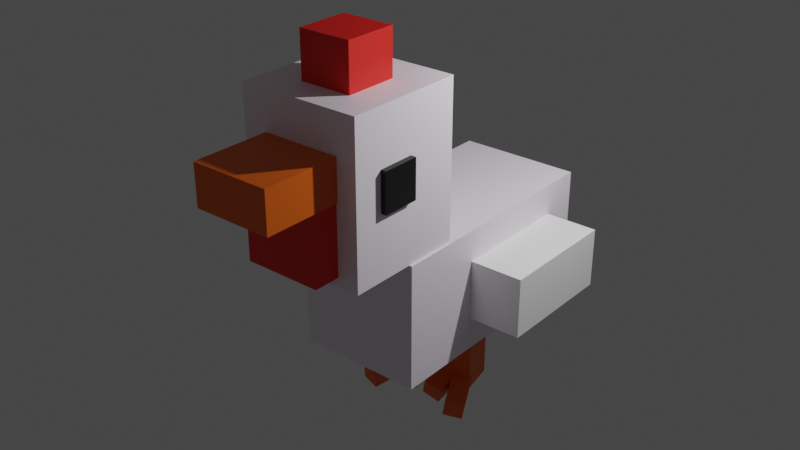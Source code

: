 # Source: chicken_.blend  (saved by Blender 3.5.10; exported with 4.5.12 LTS)
import bpy
from mathutils import Matrix  # noqa: F401  (used for matrix-valued properties, if any)

bpy.ops.wm.read_factory_settings(use_empty=True)
scene = bpy.context.scene
scene.name = 'Scene'

# ---- collections
col_collection = bpy.data.collections.new('Collection'); scene.collection.children.link(col_collection)

# ---- materials (node trees are filled in below, after node groups)
mat_material = bpy.data.materials.new('Material')
mat_material.alpha_threshold = 0.0
mat_material.use_transparent_shadow = False
mat_material.roughness = 0.5
mat_material.line_color = (0.0, 0.0, 0.0, 1.0)
mat_material_001 = bpy.data.materials.new('Material.001')
mat_material_001.use_transparent_shadow = False
mat_material_002 = bpy.data.materials.new('Material.002')
mat_material_002.use_transparent_shadow = False
mat_material_003 = bpy.data.materials.new('Material.003')
mat_material_003.use_transparent_shadow = False
mat_material_004 = bpy.data.materials.new('Material.004')
mat_material_004.use_transparent_shadow = False
mat_material_005 = bpy.data.materials.new('Material.005')
mat_material_005.use_transparent_shadow = False

# ---- material node trees
mat_material.use_nodes = True; mat_material.node_tree.nodes.clear()
_N = mat_material.node_tree.nodes; _L = mat_material.node_tree.links
n0 = _N.new('ShaderNodeOutputMaterial'); n0.name = 'Material Output'; n0.location = (300, 300)
n1 = _N.new('ShaderNodeBsdfPrincipled'); n1.name = 'Principled BSDF'; n1.location = (10, 300)
n1.distribution = 'GGX'
n1.subsurface_method = 'RANDOM_WALK_SKIN'
n1.inputs[0].default_value = (0.9668, 0.8931, 0.9849, 1.0)
n1.inputs[3].default_value = 1.45
n1.inputs[27].default_value = (0.0, 0.0, 0.0, 1.0)
n1.inputs[28].default_value = 1.0
_L.new(n1.outputs[0], n0.inputs[0])
n0.is_active_output = True
mat_material_001.use_nodes = True; mat_material_001.node_tree.nodes.clear()
_N = mat_material_001.node_tree.nodes; _L = mat_material_001.node_tree.links
n0 = _N.new('ShaderNodeBsdfPrincipled'); n0.name = 'Principled BSDF'; n0.location = (10, 300)
n0.distribution = 'GGX'
n0.subsurface_method = 'RANDOM_WALK_SKIN'
n0.inputs[0].default_value = (0.0, 0.0, 0.0, 1.0)
n0.inputs[3].default_value = 1.45
n0.inputs[27].default_value = (0.0, 0.0, 0.0, 1.0)
n0.inputs[28].default_value = 1.0
n1 = _N.new('ShaderNodeOutputMaterial'); n1.name = 'Material Output'; n1.location = (300, 300)
_L.new(n0.outputs[0], n1.inputs[0])
n1.is_active_output = True
mat_material_002.use_nodes = True; mat_material_002.node_tree.nodes.clear()
_N = mat_material_002.node_tree.nodes; _L = mat_material_002.node_tree.links
n0 = _N.new('ShaderNodeBsdfPrincipled'); n0.name = 'Principled BSDF'; n0.location = (10, 300)
n0.distribution = 'GGX'
n0.subsurface_method = 'RANDOM_WALK_SKIN'
n0.inputs[0].default_value = (0.8, 0.1303, 0.0, 1.0)
n0.inputs[3].default_value = 1.45
n0.inputs[27].default_value = (0.0, 0.0, 0.0, 1.0)
n0.inputs[28].default_value = 1.0
n1 = _N.new('ShaderNodeOutputMaterial'); n1.name = 'Material Output'; n1.location = (300, 300)
_L.new(n0.outputs[0], n1.inputs[0])
n1.is_active_output = True
mat_material_003.use_nodes = True; mat_material_003.node_tree.nodes.clear()
_N = mat_material_003.node_tree.nodes; _L = mat_material_003.node_tree.links
n0 = _N.new('ShaderNodeBsdfPrincipled'); n0.name = 'Principled BSDF'; n0.location = (10, 300)
n0.distribution = 'GGX'
n0.subsurface_method = 'RANDOM_WALK_SKIN'
n0.inputs[0].default_value = (1.0, 1.0, 1.0, 1.0)
n0.inputs[3].default_value = 1.45
n0.inputs[27].default_value = (0.0, 0.0, 0.0, 1.0)
n0.inputs[28].default_value = 1.0
n1 = _N.new('ShaderNodeOutputMaterial'); n1.name = 'Material Output'; n1.location = (300, 300)
_L.new(n0.outputs[0], n1.inputs[0])
n1.is_active_output = True
mat_material_004.use_nodes = True; mat_material_004.node_tree.nodes.clear()
_N = mat_material_004.node_tree.nodes; _L = mat_material_004.node_tree.links
n0 = _N.new('ShaderNodeBsdfPrincipled'); n0.name = 'Principled BSDF'; n0.location = (10, 300)
n0.distribution = 'GGX'
n0.subsurface_method = 'RANDOM_WALK_SKIN'
n0.inputs[0].default_value = (0.8, 0.005017, 0.0, 1.0)
n0.inputs[3].default_value = 1.45
n0.inputs[27].default_value = (0.0, 0.0, 0.0, 1.0)
n0.inputs[28].default_value = 1.0
n1 = _N.new('ShaderNodeOutputMaterial'); n1.name = 'Material Output'; n1.location = (300, 300)
_L.new(n0.outputs[0], n1.inputs[0])
n1.is_active_output = True
mat_material_005.use_nodes = True; mat_material_005.node_tree.nodes.clear()
_N = mat_material_005.node_tree.nodes; _L = mat_material_005.node_tree.links
n0 = _N.new('ShaderNodeBsdfPrincipled'); n0.name = 'Principled BSDF'; n0.location = (10, 300)
n0.distribution = 'GGX'
n0.subsurface_method = 'RANDOM_WALK_SKIN'
n0.inputs[0].default_value = (0.8, 0.006742, 0.0, 1.0)
n0.inputs[3].default_value = 1.45
n0.inputs[27].default_value = (0.0, 0.0, 0.0, 1.0)
n0.inputs[28].default_value = 1.0
n1 = _N.new('ShaderNodeOutputMaterial'); n1.name = 'Material Output'; n1.location = (300, 300)
_L.new(n0.outputs[0], n1.inputs[0])
n1.is_active_output = True

# ---- world
world_world = bpy.data.worlds.new('World'); scene.world = world_world
world_world.use_nodes = True; world_world.node_tree.nodes.clear()
_N = world_world.node_tree.nodes; _L = world_world.node_tree.links
n0 = _N.new('ShaderNodeOutputWorld'); n0.name = 'World Output'; n0.location = (300, 300)
n1 = _N.new('ShaderNodeBackground'); n1.name = 'Background'; n1.location = (10, 300)
n1.inputs[0].default_value = (0.05088, 0.05088, 0.05088, 1.0)
_L.new(n1.outputs[0], n0.inputs[0])
n0.is_active_output = True
world_world.color = (0.05088, 0.05088, 0.05088)
world_world.use_sun_shadow = False
world_world.sun_shadow_jitter_overblur = 0.0

# ---- lights
light_light = bpy.data.lights.new('Light', 'POINT')
light_light.transmission_factor = 0.0
light_light.energy = 1000.0
light_light.shadow_soft_size = 0.1
light_light.shadow_maximum_resolution = 0.006
light_light.use_absolute_resolution = True

# ---- meshes
me_cube = bpy.data.meshes.new('Cube')
me_cube.from_pydata([(1.0, 1.0, 1.0), (1.0, 1.0, -1.0), (1.0, -1.0, 1.0), (1.0, -1.0, -1.0), (-1.0, 1.0, 1.0), (-1.0, 1.0, -1.0), (-1.0, -1.0, 1.0), (-1.0, -1.0, -1.0)], [], [(0, 4, 6, 2), (3, 2, 6, 7), (7, 6, 4, 5), (5, 1, 3, 7), (1, 0, 2, 3), (5, 4, 0, 1)])
_uv = me_cube.uv_layers.new(name='UVMap')
_uv.uv.foreach_set('vector', [0.625, 0.5, 0.875, 0.5, 0.875, 0.75, 0.625, 0.75, 0.375, 0.75, 0.625, 0.75, 0.625, 1.0, 0.375, 1.0, 0.375, 0.0, 0.625, 0.0, 0.625, 0.25, 0.375, 0.25, 0.125, 0.5, 0.375, 0.5, 0.375, 0.75, 0.125, 0.75, 0.375, 0.5, 0.625, 0.5, 0.625, 0.75, 0.375, 0.75, 0.375, 0.25, 0.625, 0.25, 0.625, 0.5, 0.375, 0.5])
me_cube.materials.append(mat_material)
me_cube.use_mirror_vertex_groups = False
me_cube.update()
me_cube_001 = bpy.data.meshes.new('Cube.001')
me_cube_001.from_pydata([(-1.0, -1.0, -1.0), (-1.0, -1.0, 1.0), (-1.0, 1.0, -1.0), (-1.0, 1.0, 1.0), (1.0, -1.0, -1.0), (1.0, -1.0, 1.0), (1.0, 1.0, -1.0), (1.0, 1.0, 1.0)], [], [(0, 1, 3, 2), (2, 3, 7, 6), (6, 7, 5, 4), (4, 5, 1, 0), (2, 6, 4, 0), (7, 3, 1, 5)])
_uv = me_cube_001.uv_layers.new(name='UVMap')
_uv.uv.foreach_set('vector', [0.375, 0.0, 0.625, 0.0, 0.625, 0.25, 0.375, 0.25, 0.375, 0.25, 0.625, 0.25, 0.625, 0.5, 0.375, 0.5, 0.375, 0.5, 0.625, 0.5, 0.625, 0.75, 0.375, 0.75, 0.375, 0.75, 0.625, 0.75, 0.625, 1.0, 0.375, 1.0, 0.125, 0.5, 0.375, 0.5, 0.375, 0.75, 0.125, 0.75, 0.625, 0.5, 0.875, 0.5, 0.875, 0.75, 0.625, 0.75])
me_cube_001.materials.append(mat_material)
me_cube_001.update()
me_cube_002 = bpy.data.meshes.new('Cube.002')
me_cube_002.from_pydata([(-1.0, -1.0, -1.0), (-1.0, -1.0, 1.0), (-1.0, 1.0, -1.0), (-1.0, 1.0, 1.0), (1.0, -1.0, -1.0), (1.0, -1.0, 1.0), (1.0, 1.0, -1.0), (1.0, 1.0, 1.0)], [], [(0, 1, 3, 2), (2, 3, 7, 6), (6, 7, 5, 4), (4, 5, 1, 0), (2, 6, 4, 0), (7, 3, 1, 5)])
_uv = me_cube_002.uv_layers.new(name='UVMap')
_uv.uv.foreach_set('vector', [0.375, 0.0, 0.625, 0.0, 0.625, 0.25, 0.375, 0.25, 0.375, 0.25, 0.625, 0.25, 0.625, 0.5, 0.375, 0.5, 0.375, 0.5, 0.625, 0.5, 0.625, 0.75, 0.375, 0.75, 0.375, 0.75, 0.625, 0.75, 0.625, 1.0, 0.375, 1.0, 0.125, 0.5, 0.375, 0.5, 0.375, 0.75, 0.125, 0.75, 0.625, 0.5, 0.875, 0.5, 0.875, 0.75, 0.625, 0.75])
me_cube_002.materials.append(mat_material_001)
me_cube_002.update()
me_cube_003 = bpy.data.meshes.new('Cube.003')
me_cube_003.from_pydata([(-1.0, -1.0, -1.0), (-1.0, -1.0, 1.0), (-1.0, 1.0, -1.0), (-1.0, 1.0, 1.0), (1.0, -1.0, -1.0), (1.0, -1.0, 1.0), (1.0, 1.0, -1.0), (1.0, 1.0, 1.0)], [], [(0, 1, 3, 2), (2, 3, 7, 6), (6, 7, 5, 4), (4, 5, 1, 0), (2, 6, 4, 0), (7, 3, 1, 5)])
_uv = me_cube_003.uv_layers.new(name='UVMap')
_uv.uv.foreach_set('vector', [0.375, 0.0, 0.625, 0.0, 0.625, 0.25, 0.375, 0.25, 0.375, 0.25, 0.625, 0.25, 0.625, 0.5, 0.375, 0.5, 0.375, 0.5, 0.625, 0.5, 0.625, 0.75, 0.375, 0.75, 0.375, 0.75, 0.625, 0.75, 0.625, 1.0, 0.375, 1.0, 0.125, 0.5, 0.375, 0.5, 0.375, 0.75, 0.125, 0.75, 0.625, 0.5, 0.875, 0.5, 0.875, 0.75, 0.625, 0.75])
me_cube_003.materials.append(mat_material_001)
me_cube_003.update()
me_cube_004 = bpy.data.meshes.new('Cube.004')
me_cube_004.from_pydata([(-1.0, -1.0, -1.0), (-1.0, -1.0, 1.0), (-1.0, 1.0, -1.0), (-1.0, 1.0, 1.0), (1.0, -1.0, -1.0), (1.0, -1.0, 1.0), (1.0, 1.0, -1.0), (1.0, 1.0, 1.0)], [], [(0, 1, 3, 2), (2, 3, 7, 6), (6, 7, 5, 4), (4, 5, 1, 0), (2, 6, 4, 0), (7, 3, 1, 5)])
_uv = me_cube_004.uv_layers.new(name='UVMap')
_uv.uv.foreach_set('vector', [0.375, 0.0, 0.625, 0.0, 0.625, 0.25, 0.375, 0.25, 0.375, 0.25, 0.625, 0.25, 0.625, 0.5, 0.375, 0.5, 0.375, 0.5, 0.625, 0.5, 0.625, 0.75, 0.375, 0.75, 0.375, 0.75, 0.625, 0.75, 0.625, 1.0, 0.375, 1.0, 0.125, 0.5, 0.375, 0.5, 0.375, 0.75, 0.125, 0.75, 0.625, 0.5, 0.875, 0.5, 0.875, 0.75, 0.625, 0.75])
me_cube_004.materials.append(mat_material_002)
me_cube_004.update()
me_cube_005 = bpy.data.meshes.new('Cube.005')
me_cube_005.from_pydata([(-1.0, -1.0, -1.0), (-1.0, -1.0, 1.0), (-1.0, 1.0, -1.0), (-1.0, 1.0, 1.0), (1.0, -1.0, -1.0), (1.0, -1.0, 1.0), (1.0, 1.0, -1.0), (1.0, 1.0, 1.0)], [], [(0, 1, 3, 2), (2, 3, 7, 6), (6, 7, 5, 4), (4, 5, 1, 0), (2, 6, 4, 0), (7, 3, 1, 5)])
_uv = me_cube_005.uv_layers.new(name='UVMap')
_uv.uv.foreach_set('vector', [0.375, 0.0, 0.625, 0.0, 0.625, 0.25, 0.375, 0.25, 0.375, 0.25, 0.625, 0.25, 0.625, 0.5, 0.375, 0.5, 0.375, 0.5, 0.625, 0.5, 0.625, 0.75, 0.375, 0.75, 0.375, 0.75, 0.625, 0.75, 0.625, 1.0, 0.375, 1.0, 0.125, 0.5, 0.375, 0.5, 0.375, 0.75, 0.125, 0.75, 0.625, 0.5, 0.875, 0.5, 0.875, 0.75, 0.625, 0.75])
me_cube_005.materials.append(mat_material_002)
me_cube_005.update()
me_cube_007 = bpy.data.meshes.new('Cube.007')
me_cube_007.from_pydata([(-1.0, -1.0, -1.0), (-1.0, -1.0, 1.0), (-1.0, 1.0, -1.0), (-1.0, 1.0, 1.0), (1.0, -1.0, -1.0), (1.0, -1.0, 1.0), (1.0, 1.0, -1.0), (1.0, 1.0, 1.0)], [], [(0, 1, 3, 2), (2, 3, 7, 6), (6, 7, 5, 4), (4, 5, 1, 0), (2, 6, 4, 0), (7, 3, 1, 5)])
_uv = me_cube_007.uv_layers.new(name='UVMap')
_uv.uv.foreach_set('vector', [0.375, 0.0, 0.625, 0.0, 0.625, 0.25, 0.375, 0.25, 0.375, 0.25, 0.625, 0.25, 0.625, 0.5, 0.375, 0.5, 0.375, 0.5, 0.625, 0.5, 0.625, 0.75, 0.375, 0.75, 0.375, 0.75, 0.625, 0.75, 0.625, 1.0, 0.375, 1.0, 0.125, 0.5, 0.375, 0.5, 0.375, 0.75, 0.125, 0.75, 0.625, 0.5, 0.875, 0.5, 0.875, 0.75, 0.625, 0.75])
me_cube_007.materials.append(mat_material_002)
me_cube_007.update()
me_cube_009 = bpy.data.meshes.new('Cube.009')
me_cube_009.from_pydata([(-1.0, -1.0, -1.0), (-1.0, -1.0, 1.0), (-1.0, 1.0, -1.0), (-1.0, 1.0, 1.0), (1.0, -1.0, -1.0), (1.0, -1.0, 1.0), (1.0, 1.0, -1.0), (1.0, 1.0, 1.0)], [], [(0, 1, 3, 2), (2, 3, 7, 6), (6, 7, 5, 4), (4, 5, 1, 0), (2, 6, 4, 0), (7, 3, 1, 5)])
_uv = me_cube_009.uv_layers.new(name='UVMap')
_uv.uv.foreach_set('vector', [0.375, 0.0, 0.625, 0.0, 0.625, 0.25, 0.375, 0.25, 0.375, 0.25, 0.625, 0.25, 0.625, 0.5, 0.375, 0.5, 0.375, 0.5, 0.625, 0.5, 0.625, 0.75, 0.375, 0.75, 0.375, 0.75, 0.625, 0.75, 0.625, 1.0, 0.375, 1.0, 0.125, 0.5, 0.375, 0.5, 0.375, 0.75, 0.125, 0.75, 0.625, 0.5, 0.875, 0.5, 0.875, 0.75, 0.625, 0.75])
me_cube_009.materials.append(mat_material_002)
me_cube_009.update()
me_cube_011 = bpy.data.meshes.new('Cube.011')
me_cube_011.from_pydata([(-1.0, -1.0, -1.0), (-1.0, -1.0, 1.0), (-1.0, 1.0, -1.0), (-1.0, 1.0, 1.0), (1.0, -1.0, -1.0), (1.0, -1.0, 1.0), (1.0, 1.0, -1.0), (1.0, 1.0, 1.0)], [], [(0, 1, 3, 2), (2, 3, 7, 6), (6, 7, 5, 4), (4, 5, 1, 0), (2, 6, 4, 0), (7, 3, 1, 5)])
_uv = me_cube_011.uv_layers.new(name='UVMap')
_uv.uv.foreach_set('vector', [0.375, 0.0, 0.625, 0.0, 0.625, 0.25, 0.375, 0.25, 0.375, 0.25, 0.625, 0.25, 0.625, 0.5, 0.375, 0.5, 0.375, 0.5, 0.625, 0.5, 0.625, 0.75, 0.375, 0.75, 0.375, 0.75, 0.625, 0.75, 0.625, 1.0, 0.375, 1.0, 0.125, 0.5, 0.375, 0.5, 0.375, 0.75, 0.125, 0.75, 0.625, 0.5, 0.875, 0.5, 0.875, 0.75, 0.625, 0.75])
me_cube_011.materials.append(mat_material_002)
me_cube_011.update()
me_cube_012 = bpy.data.meshes.new('Cube.012')
me_cube_012.from_pydata([(-1.0, -1.0, -1.0), (-1.0, -1.0, 1.0), (-1.0, 1.0, -1.0), (-1.0, 1.0, 1.0), (1.0, -1.0, -1.0), (1.0, -1.0, 1.0), (1.0, 1.0, -1.0), (1.0, 1.0, 1.0)], [], [(0, 1, 3, 2), (2, 3, 7, 6), (6, 7, 5, 4), (4, 5, 1, 0), (2, 6, 4, 0), (7, 3, 1, 5)])
_uv = me_cube_012.uv_layers.new(name='UVMap')
_uv.uv.foreach_set('vector', [0.375, 0.0, 0.625, 0.0, 0.625, 0.25, 0.375, 0.25, 0.375, 0.25, 0.625, 0.25, 0.625, 0.5, 0.375, 0.5, 0.375, 0.5, 0.625, 0.5, 0.625, 0.75, 0.375, 0.75, 0.375, 0.75, 0.625, 0.75, 0.625, 1.0, 0.375, 1.0, 0.125, 0.5, 0.375, 0.5, 0.375, 0.75, 0.125, 0.75, 0.625, 0.5, 0.875, 0.5, 0.875, 0.75, 0.625, 0.75])
me_cube_012.materials.append(mat_material_002)
me_cube_012.update()
me_cube_014 = bpy.data.meshes.new('Cube.014')
me_cube_014.from_pydata([(-1.0, -1.0, -1.0), (-1.0, -1.0, 1.0), (-1.0, 1.0, -1.0), (-1.0, 1.0, 1.0), (1.0, -1.0, -1.0), (1.0, -1.0, 1.0), (1.0, 1.0, -1.0), (1.0, 1.0, 1.0)], [], [(0, 1, 3, 2), (2, 3, 7, 6), (6, 7, 5, 4), (4, 5, 1, 0), (2, 6, 4, 0), (7, 3, 1, 5)])
_uv = me_cube_014.uv_layers.new(name='UVMap')
_uv.uv.foreach_set('vector', [0.375, 0.0, 0.625, 0.0, 0.625, 0.25, 0.375, 0.25, 0.375, 0.25, 0.625, 0.25, 0.625, 0.5, 0.375, 0.5, 0.375, 0.5, 0.625, 0.5, 0.625, 0.75, 0.375, 0.75, 0.375, 0.75, 0.625, 0.75, 0.625, 1.0, 0.375, 1.0, 0.125, 0.5, 0.375, 0.5, 0.375, 0.75, 0.125, 0.75, 0.625, 0.5, 0.875, 0.5, 0.875, 0.75, 0.625, 0.75])
me_cube_014.materials.append(mat_material_002)
me_cube_014.update()
me_cube_015 = bpy.data.meshes.new('Cube.015')
me_cube_015.from_pydata([(-1.0, -1.0, -1.0), (-1.0, -1.0, 1.0), (-1.0, 1.0, -1.0), (-1.0, 1.0, 1.0), (1.0, -1.0, -1.0), (1.0, -1.0, 1.0), (1.0, 1.0, -1.0), (1.0, 1.0, 1.0)], [], [(0, 1, 3, 2), (2, 3, 7, 6), (6, 7, 5, 4), (4, 5, 1, 0), (2, 6, 4, 0), (7, 3, 1, 5)])
_uv = me_cube_015.uv_layers.new(name='UVMap')
_uv.uv.foreach_set('vector', [0.375, 0.0, 0.625, 0.0, 0.625, 0.25, 0.375, 0.25, 0.375, 0.25, 0.625, 0.25, 0.625, 0.5, 0.375, 0.5, 0.375, 0.5, 0.625, 0.5, 0.625, 0.75, 0.375, 0.75, 0.375, 0.75, 0.625, 0.75, 0.625, 1.0, 0.375, 1.0, 0.125, 0.5, 0.375, 0.5, 0.375, 0.75, 0.125, 0.75, 0.625, 0.5, 0.875, 0.5, 0.875, 0.75, 0.625, 0.75])
me_cube_015.materials.append(mat_material_003)
me_cube_015.update()
me_cube_016 = bpy.data.meshes.new('Cube.016')
me_cube_016.from_pydata([(-1.0, -1.0, -1.0), (-1.0, -1.0, 1.0), (-1.0, 1.0, -1.0), (-1.0, 1.0, 1.0), (1.0, -1.0, -1.0), (1.0, -1.0, 1.0), (1.0, 1.0, -1.0), (1.0, 1.0, 1.0)], [], [(0, 1, 3, 2), (2, 3, 7, 6), (6, 7, 5, 4), (4, 5, 1, 0), (2, 6, 4, 0), (7, 3, 1, 5)])
_uv = me_cube_016.uv_layers.new(name='UVMap')
_uv.uv.foreach_set('vector', [0.375, 0.0, 0.625, 0.0, 0.625, 0.25, 0.375, 0.25, 0.375, 0.25, 0.625, 0.25, 0.625, 0.5, 0.375, 0.5, 0.375, 0.5, 0.625, 0.5, 0.625, 0.75, 0.375, 0.75, 0.375, 0.75, 0.625, 0.75, 0.625, 1.0, 0.375, 1.0, 0.125, 0.5, 0.375, 0.5, 0.375, 0.75, 0.125, 0.75, 0.625, 0.5, 0.875, 0.5, 0.875, 0.75, 0.625, 0.75])
me_cube_016.materials.append(mat_material_003)
me_cube_016.update()
me_cube_017 = bpy.data.meshes.new('Cube.017')
me_cube_017.from_pydata([(-1.0, -1.0, -1.0), (-1.0, -1.0, 1.0), (-1.0, 1.0, -1.0), (-1.0, 1.0, 1.0), (1.0, -1.0, -1.0), (1.0, -1.0, 1.0), (1.0, 1.0, -1.0), (1.0, 1.0, 1.0)], [], [(0, 1, 3, 2), (2, 3, 7, 6), (6, 7, 5, 4), (4, 5, 1, 0), (2, 6, 4, 0), (7, 3, 1, 5)])
_uv = me_cube_017.uv_layers.new(name='UVMap')
_uv.uv.foreach_set('vector', [0.375, 0.0, 0.625, 0.0, 0.625, 0.25, 0.375, 0.25, 0.375, 0.25, 0.625, 0.25, 0.625, 0.5, 0.375, 0.5, 0.375, 0.5, 0.625, 0.5, 0.625, 0.75, 0.375, 0.75, 0.375, 0.75, 0.625, 0.75, 0.625, 1.0, 0.375, 1.0, 0.125, 0.5, 0.375, 0.5, 0.375, 0.75, 0.125, 0.75, 0.625, 0.5, 0.875, 0.5, 0.875, 0.75, 0.625, 0.75])
me_cube_017.materials.append(mat_material_004)
me_cube_017.update()
me_cube_018 = bpy.data.meshes.new('Cube.018')
me_cube_018.from_pydata([(-1.0, -1.0, -1.0), (-1.0, -1.0, 1.0), (-1.0, 1.0, -1.0), (-1.0, 1.0, 1.0), (1.0, -1.0, -1.0), (1.0, -1.0, 1.0), (1.0, 1.0, -1.0), (1.0, 1.0, 1.0)], [], [(0, 1, 3, 2), (2, 3, 7, 6), (6, 7, 5, 4), (4, 5, 1, 0), (2, 6, 4, 0), (7, 3, 1, 5)])
_uv = me_cube_018.uv_layers.new(name='UVMap')
_uv.uv.foreach_set('vector', [0.375, 0.0, 0.625, 0.0, 0.625, 0.25, 0.375, 0.25, 0.375, 0.25, 0.625, 0.25, 0.625, 0.5, 0.375, 0.5, 0.375, 0.5, 0.625, 0.5, 0.625, 0.75, 0.375, 0.75, 0.375, 0.75, 0.625, 0.75, 0.625, 1.0, 0.375, 1.0, 0.125, 0.5, 0.375, 0.5, 0.375, 0.75, 0.125, 0.75, 0.625, 0.5, 0.875, 0.5, 0.875, 0.75, 0.625, 0.75])
me_cube_018.materials.append(mat_material_005)
me_cube_018.update()
me_cube_019 = bpy.data.meshes.new('Cube.019')
me_cube_019.from_pydata([(-1.0, -1.0, -1.0), (-1.0, -1.0, 1.0), (-1.0, 1.0, -1.0), (-1.0, 1.0, 1.0), (1.0, -1.0, -1.0), (1.0, -1.0, 1.0), (1.0, 1.0, -1.0), (1.0, 1.0, 1.0)], [], [(0, 1, 3, 2), (2, 3, 7, 6), (6, 7, 5, 4), (4, 5, 1, 0), (2, 6, 4, 0), (7, 3, 1, 5)])
_uv = me_cube_019.uv_layers.new(name='UVMap')
_uv.uv.foreach_set('vector', [0.375, 0.0, 0.625, 0.0, 0.625, 0.25, 0.375, 0.25, 0.375, 0.25, 0.625, 0.25, 0.625, 0.5, 0.375, 0.5, 0.375, 0.5, 0.625, 0.5, 0.625, 0.75, 0.375, 0.75, 0.375, 0.75, 0.625, 0.75, 0.625, 1.0, 0.375, 1.0, 0.125, 0.5, 0.375, 0.5, 0.375, 0.75, 0.125, 0.75, 0.625, 0.5, 0.875, 0.5, 0.875, 0.75, 0.625, 0.75])
me_cube_019.materials.append(mat_material)
me_cube_019.update()

# ---- objects
ob_cube = bpy.data.objects.new('Cube', me_cube)
ob_light = bpy.data.objects.new('Light', light_light)
ob_cube_001 = bpy.data.objects.new('Cube.001', me_cube_001)
ob_cube_002 = bpy.data.objects.new('Cube.002', me_cube_002)
ob_cube_003 = bpy.data.objects.new('Cube.003', me_cube_003)
ob_cube_004 = bpy.data.objects.new('Cube.004', me_cube_004)
ob_cube_005 = bpy.data.objects.new('Cube.005', me_cube_005)
ob_cube_007 = bpy.data.objects.new('Cube.007', me_cube_007)
ob_cube_006 = bpy.data.objects.new('Cube.006', me_cube_009)
ob_cube_009 = bpy.data.objects.new('Cube.009', me_cube_011)
ob_cube_010 = bpy.data.objects.new('Cube.010', me_cube_012)
ob_cube_012 = bpy.data.objects.new('Cube.012', me_cube_014)
ob_cube_013 = bpy.data.objects.new('Cube.013', me_cube_015)
ob_cube_014 = bpy.data.objects.new('Cube.014', me_cube_016)
ob_cube_015 = bpy.data.objects.new('Cube.015', me_cube_017)
ob_cube_008 = bpy.data.objects.new('Cube.008', me_cube_018)
ob_cube_011 = bpy.data.objects.new('Cube.011', me_cube_019)

# ---- transforms, parenting, visibility, modifiers, constraints
ob_cube.location = (-0.2058, -0.403, 0.4057)
ob_cube.scale = (1.0, 1.988, 1.0)
ob_cube.lock_rotations_4d = False
ob_cube.empty_display_type = 'ARROWS'
ob_cube.lineart.crease_threshold = 0.0
ob_light.location = (3.803, 0.7301, 5.992)
ob_light.rotation_euler = (0.6503, 0.05522, 1.866)
ob_light.lock_rotations_4d = False
ob_light.empty_display_type = 'ARROWS'
ob_light.color = (0.0, 0.0, 0.0, 0.0)
ob_light.lineart.crease_threshold = 0.0
ob_cube_001.location = (-0.2057, -2.47, 2.633)
ob_cube_001.scale = (0.9596, 0.9589, 1.224)
ob_cube_002.location = (0.6877, -2.669, 2.705)
ob_cube_002.scale = (0.1527, 0.2941, 0.3055)
ob_cube_003.location = (-1.13, -2.669, 2.73)
ob_cube_003.scale = (0.1527, 0.2941, 0.3055)
ob_cube_004.location = (-0.1686, -4.026, 2.944)
ob_cube_004.scale = (0.6129, 0.6129, 0.3142)
ob_cube_005.location = (-0.7982, -0.2488, -1.172)
ob_cube_005.rotation_euler = (1.565, -0.005022, -1.368)
ob_cube_005.scale = (0.2967, 0.6368, 0.2614)
ob_cube_007.location = (-0.9649, -0.873, -1.773)
ob_cube_007.rotation_euler = (0.147, 0.1544, -0.2385)
ob_cube_007.scale = (0.1561, 0.3351, 0.1376)
ob_cube_006.location = (-0.6403, -0.599, -1.741)
ob_cube_006.rotation_euler = (0.1954, 0.271, 0.6014)
ob_cube_006.scale = (0.1561, 0.3351, 0.1376)
ob_cube_009.location = (0.1446, -0.2775, -1.125)
ob_cube_009.rotation_euler = (1.565, -0.005022, -1.368)
ob_cube_009.scale = (0.2967, 0.6368, 0.2614)
ob_cube_010.location = (0.4565, -0.8244, -1.726)
ob_cube_010.rotation_euler = (0.147, 0.1544, 0.49)
ob_cube_010.scale = (0.1561, 0.3351, 0.1376)
ob_cube_012.location = (0.03768, -0.6276, -1.694)
ob_cube_012.rotation_euler = (0.1954, 0.271, 0.07818)
ob_cube_012.scale = (0.1561, 0.3351, 0.1376)
ob_cube_013.location = (-1.147, -0.01251, 0.423)
ob_cube_013.scale = (1.0, 1.0, 0.4789)
ob_cube_014.location = (0.6459, -0.02558, 0.4235)
ob_cube_014.scale = (1.0, 1.0, 0.4789)
ob_cube_015.location = (-0.1802, -3.601, 2.119)
ob_cube_015.scale = (-0.6012, 0.2488, 0.5646)
ob_cube_008.location = (-0.1723, -2.533, 4.152)
ob_cube_008.scale = (0.4119, 0.4119, 0.4119)
ob_cube_011.location = (-0.2559, 1.147, 0.5517)
ob_cube_011.scale = (0.7175, 0.7175, 0.4573)

# ---- collection membership
col_collection.objects.link(ob_cube)
col_collection.objects.link(ob_light)
col_collection.objects.link(ob_cube_001)
col_collection.objects.link(ob_cube_002)
col_collection.objects.link(ob_cube_003)
col_collection.objects.link(ob_cube_004)
col_collection.objects.link(ob_cube_005)
col_collection.objects.link(ob_cube_007)
col_collection.objects.link(ob_cube_006)
col_collection.objects.link(ob_cube_009)
col_collection.objects.link(ob_cube_010)
col_collection.objects.link(ob_cube_012)
col_collection.objects.link(ob_cube_013)
col_collection.objects.link(ob_cube_014)
col_collection.objects.link(ob_cube_015)
col_collection.objects.link(ob_cube_008)
col_collection.objects.link(ob_cube_011)

# ---- scene / render settings (as saved in the file)
scene.frame_start = 1; scene.frame_end = 250; scene.frame_set(1)
scene.render.engine = 'BLENDER_EEVEE_NEXT'
scene.cycles.sampling_pattern = 'TABULATED_SOBOL'
scene.view_settings.view_transform = 'Filmic'
bpy.context.view_layer.update()

# ---- added for rendering (the .blend has no active camera): camera
cam_auto = bpy.data.cameras.new('AutoCamera')
cam_auto.lens = 50.0
cam_auto.sensor_width = 36.0
cam_auto.clip_end = 1000.0
ob_auto_camera = bpy.data.objects.new('AutoCamera', cam_auto)
scene.collection.objects.link(ob_auto_camera)
ob_auto_camera.location = (8.97837, -12.4623, 8.67548)
ob_auto_camera.rotation_euler = (1.09748, -7.21219e-08, 0.694738)
scene.camera = ob_auto_camera
bpy.context.view_layer.update()
